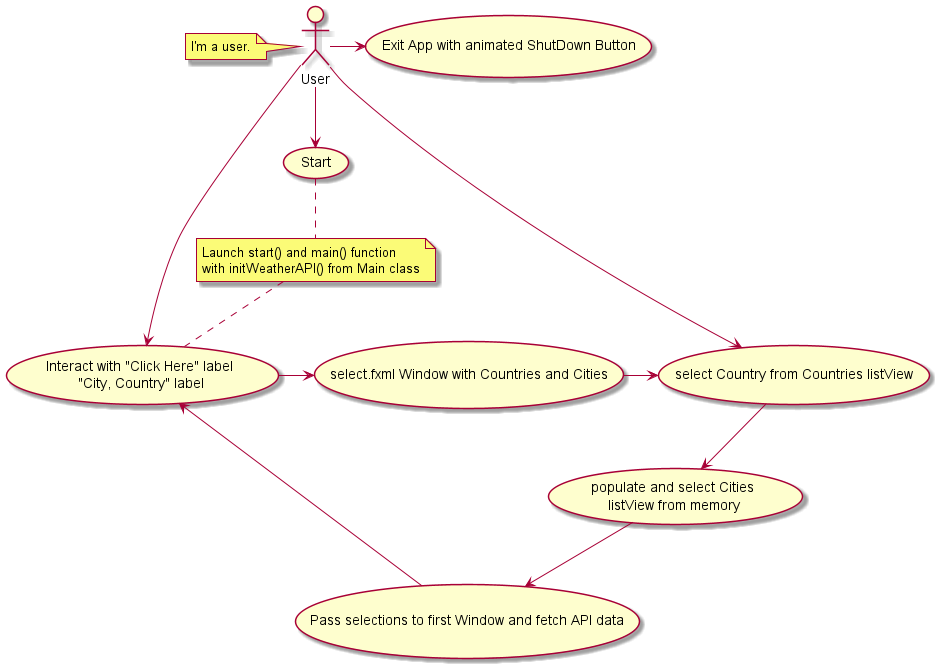

The diagram above was rendered by PlantUML. Its source (embedded in the PNG):
@startuml
'https://plantuml.com/use-case-diagram


(Interact with "Click Here" label\n "City, Country" label) as (Use)
(select.fxml Window with Countries and Cities) as (Use2)
(select Country from Countries listView) as (Use3)
(populate and select Cities\n listView from memory) as (Use4)
(Pass selections to first Window and fetch API data) as (Use5)
(Exit App with animated ShutDown Button) as (Use6)


User --> (Start)
User --> (Use)
(Use) -> (Use2)
User ---> (Use3)
(Use3) --> (Use4)
(Use4) --> (Use5)
(Use5) -> (Use)
(Use2) -> (Use3)
User -> (Use6)



note left of User: I'm a user.


note "Launch start() and main() function\nwith initWeatherAPI() from Main class" as N2
(Start) .. N2
N2 .. (Use)
@enduml